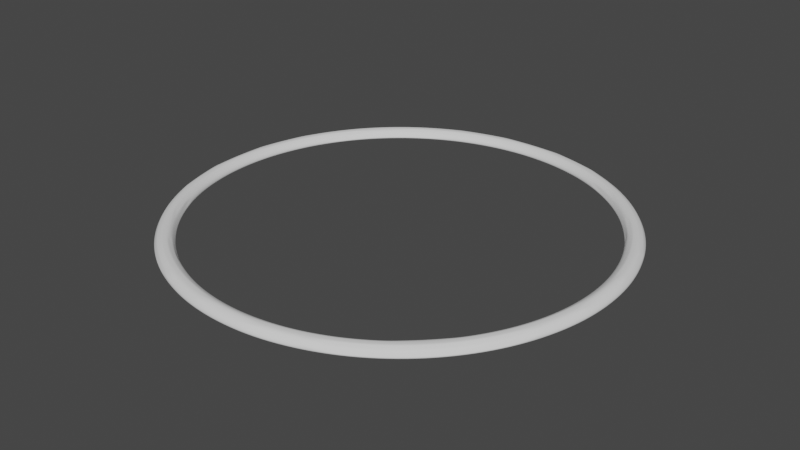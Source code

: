 # Source: ring.blend  (saved by Blender 3.3.6; exported with 4.5.12 LTS)
import bpy
from mathutils import Matrix  # noqa: F401  (used for matrix-valued properties, if any)

bpy.ops.wm.read_factory_settings(use_empty=True)
scene = bpy.context.scene
scene.name = 'Scene'

# ---- collections
col_collection = bpy.data.collections.new('Collection'); scene.collection.children.link(col_collection)

# ---- world
world_world = bpy.data.worlds.new('World'); scene.world = world_world
world_world.use_nodes = True; world_world.node_tree.nodes.clear()
_N = world_world.node_tree.nodes; _L = world_world.node_tree.links
n0 = _N.new('ShaderNodeOutputWorld'); n0.name = 'World Output'; n0.location = (300, 300)
n1 = _N.new('ShaderNodeBackground'); n1.name = 'Background'; n1.location = (10, 300)
n1.inputs[0].default_value = (0.05088, 0.05088, 0.05088, 1.0)
_L.new(n1.outputs[0], n0.inputs[0])
n0.is_active_output = True
world_world.color = (0.05088, 0.05088, 0.05088)
world_world.use_sun_shadow = False
world_world.sun_shadow_jitter_overblur = 0.0

# ---- meshes
me_002 = bpy.data.meshes.new('トーラス.002')
me_002.from_pydata([(10.98, 0.0, 0.0), (10.91, 0.0, 0.25), (10.73, 0.0, 0.433), (10.48, 0.0, 0.5), (10.23, 0.0, 0.433), (10.05, 0.0, 0.25), (9.98, 0.0, 6.123e-17), (10.05, 0.0, -0.25), (10.23, 0.0, -0.433), (10.48, 0.0, -0.5), (10.73, 0.0, -0.433), (10.91, 0.0, -0.25), (10.89, 1.433, 0.0), (10.82, 1.424, 0.25), (10.64, 1.401, 0.433), (10.39, 1.368, 0.5), (10.14, 1.335, 0.433), (9.961, 1.311, 0.25), (9.895, 1.303, 6.123e-17), (9.961, 1.311, -0.25), (10.14, 1.335, -0.433), (10.39, 1.368, -0.5), (10.64, 1.401, -0.433), (10.82, 1.424, -0.25), (10.61, 2.842, 0.0), (10.54, 2.824, 0.25), (10.36, 2.777, 0.433), (10.12, 2.712, 0.5), (9.881, 2.648, 0.433), (9.705, 2.6, 0.25), (9.64, 2.583, 6.123e-17), (9.705, 2.6, -0.25), (9.881, 2.648, -0.433), (10.12, 2.712, -0.5), (10.36, 2.777, -0.433), (10.54, 2.824, -0.25), (10.14, 4.202, 0.0), (10.08, 4.176, 0.25), (9.913, 4.106, 0.433), (9.682, 4.011, 0.5), (9.451, 3.915, 0.433), (9.282, 3.845, 0.25), (9.22, 3.819, 6.123e-17), (9.282, 3.845, -0.25), (9.451, 3.915, -0.433), (9.682, 4.011, -0.5), (9.913, 4.106, -0.433), (10.08, 4.176, -0.25), (9.509, 5.49, 0.0), (9.451, 5.457, 0.25), (9.292, 5.365, 0.433), (9.076, 5.24, 0.5), (8.859, 5.115, 0.433), (8.701, 5.023, 0.25), (8.643, 4.99, 6.123e-17), (8.701, 5.023, -0.25), (8.859, 5.115, -0.433), (9.076, 5.24, -0.5), (9.292, 5.365, -0.433), (9.451, 5.457, -0.25), (8.711, 6.684, 0.0), (8.658, 6.643, 0.25), (8.513, 6.532, 0.433), (8.314, 6.38, 0.5), (8.116, 6.228, 0.433), (7.971, 6.116, 0.25), (7.918, 6.075, 6.123e-17), (7.971, 6.116, -0.25), (8.116, 6.228, -0.433), (8.314, 6.38, -0.5), (8.513, 6.532, -0.433), (8.658, 6.643, -0.25), (7.764, 7.764, 0.0), (7.717, 7.717, 0.25), (7.587, 7.587, 0.433), (7.41, 7.41, 0.5), (7.234, 7.234, 0.433), (7.104, 7.104, 0.25), (7.057, 7.057, 6.123e-17), (7.104, 7.104, -0.25), (7.234, 7.234, -0.433), (7.41, 7.41, -0.5), (7.587, 7.587, -0.433), (7.717, 7.717, -0.25), (6.684, 8.711, 0.0), (6.643, 8.658, 0.25), (6.532, 8.513, 0.433), (6.38, 8.314, 0.5), (6.228, 8.116, 0.433), (6.116, 7.971, 0.25), (6.075, 7.918, 6.123e-17), (6.116, 7.971, -0.25), (6.228, 8.116, -0.433), (6.38, 8.314, -0.5), (6.532, 8.513, -0.433), (6.643, 8.658, -0.25), (5.49, 9.509, 0.0), (5.457, 9.451, 0.25), (5.365, 9.292, 0.433), (5.24, 9.076, 0.5), (5.115, 8.859, 0.433), (5.023, 8.701, 0.25), (4.99, 8.643, 6.123e-17), (5.023, 8.701, -0.25), (5.115, 8.859, -0.433), (5.24, 9.076, -0.5), (5.365, 9.292, -0.433), (5.457, 9.451, -0.25), (4.202, 10.14, 0.0), (4.176, 10.08, 0.25), (4.106, 9.913, 0.433), (4.011, 9.682, 0.5), (3.915, 9.451, 0.433), (3.845, 9.282, 0.25), (3.819, 9.22, 6.123e-17), (3.845, 9.282, -0.25), (3.915, 9.451, -0.433), (4.011, 9.682, -0.5), (4.106, 9.913, -0.433), (4.176, 10.08, -0.25), (2.842, 10.61, 0.0), (2.824, 10.54, 0.25), (2.777, 10.36, 0.433), (2.712, 10.12, 0.5), (2.648, 9.881, 0.433), (2.6, 9.705, 0.25), (2.583, 9.64, 6.123e-17), (2.6, 9.705, -0.25), (2.648, 9.881, -0.433), (2.712, 10.12, -0.5), (2.777, 10.36, -0.433), (2.824, 10.54, -0.25), (1.433, 10.89, 0.0), (1.424, 10.82, 0.25), (1.401, 10.64, 0.433), (1.368, 10.39, 0.5), (1.335, 10.14, 0.433), (1.311, 9.961, 0.25), (1.303, 9.895, 6.123e-17), (1.311, 9.961, -0.25), (1.335, 10.14, -0.433), (1.368, 10.39, -0.5), (1.401, 10.64, -0.433), (1.424, 10.82, -0.25), (8.29e-07, 10.98, 0.0), (8.239e-07, 10.91, 0.25), (8.101e-07, 10.73, 0.433), (7.912e-07, 10.48, 0.5), (7.723e-07, 10.23, 0.433), (7.585e-07, 10.05, 0.25), (7.535e-07, 9.98, 6.123e-17), (7.585e-07, 10.05, -0.25), (7.723e-07, 10.23, -0.433), (7.912e-07, 10.48, -0.5), (8.101e-07, 10.73, -0.433), (8.239e-07, 10.91, -0.25), (-1.433, 10.89, 0.0), (-1.424, 10.82, 0.25), (-1.401, 10.64, 0.433), (-1.368, 10.39, 0.5), (-1.335, 10.14, 0.433), (-1.311, 9.961, 0.25), (-1.303, 9.895, 6.123e-17), (-1.311, 9.961, -0.25), (-1.335, 10.14, -0.433), (-1.368, 10.39, -0.5), (-1.401, 10.64, -0.433), (-1.424, 10.82, -0.25), (-2.842, 10.61, 0.0), (-2.824, 10.54, 0.25), (-2.777, 10.36, 0.433), (-2.712, 10.12, 0.5), (-2.648, 9.881, 0.433), (-2.6, 9.705, 0.25), (-2.583, 9.64, 6.123e-17), (-2.6, 9.705, -0.25), (-2.648, 9.881, -0.433), (-2.712, 10.12, -0.5), (-2.777, 10.36, -0.433), (-2.824, 10.54, -0.25), (-4.202, 10.14, 0.0), (-4.176, 10.08, 0.25), (-4.106, 9.913, 0.433), (-4.011, 9.682, 0.5), (-3.915, 9.451, 0.433), (-3.845, 9.282, 0.25), (-3.819, 9.22, 6.123e-17), (-3.845, 9.282, -0.25), (-3.915, 9.451, -0.433), (-4.011, 9.682, -0.5), (-4.106, 9.913, -0.433), (-4.176, 10.08, -0.25), (-5.49, 9.509, 0.0), (-5.457, 9.451, 0.25), (-5.365, 9.292, 0.433), (-5.24, 9.076, 0.5), (-5.115, 8.859, 0.433), (-5.023, 8.701, 0.25), (-4.99, 8.643, 6.123e-17), (-5.023, 8.701, -0.25), (-5.115, 8.859, -0.433), (-5.24, 9.076, -0.5), (-5.365, 9.292, -0.433), (-5.457, 9.451, -0.25), (-6.684, 8.711, 0.0), (-6.643, 8.658, 0.25), (-6.532, 8.513, 0.433), (-6.38, 8.314, 0.5), (-6.228, 8.116, 0.433), (-6.116, 7.971, 0.25), (-6.075, 7.918, 6.123e-17), (-6.116, 7.971, -0.25), (-6.228, 8.116, -0.433), (-6.38, 8.314, -0.5), (-6.532, 8.513, -0.433), (-6.643, 8.658, -0.25), (-7.764, 7.764, 0.0), (-7.717, 7.717, 0.25), (-7.587, 7.587, 0.433), (-7.41, 7.41, 0.5), (-7.234, 7.234, 0.433), (-7.104, 7.104, 0.25), (-7.057, 7.057, 6.123e-17), (-7.104, 7.104, -0.25), (-7.234, 7.234, -0.433), (-7.41, 7.41, -0.5), (-7.587, 7.587, -0.433), (-7.717, 7.717, -0.25), (-8.711, 6.684, 0.0), (-8.658, 6.643, 0.25), (-8.513, 6.532, 0.433), (-8.314, 6.38, 0.5), (-8.116, 6.228, 0.433), (-7.971, 6.116, 0.25), (-7.918, 6.075, 6.123e-17), (-7.971, 6.116, -0.25), (-8.116, 6.228, -0.433), (-8.314, 6.38, -0.5), (-8.513, 6.532, -0.433), (-8.658, 6.643, -0.25), (-9.509, 5.49, 0.0), (-9.451, 5.457, 0.25), (-9.292, 5.365, 0.433), (-9.076, 5.24, 0.5), (-8.859, 5.115, 0.433), (-8.701, 5.023, 0.25), (-8.643, 4.99, 6.123e-17), (-8.701, 5.023, -0.25), (-8.859, 5.115, -0.433), (-9.076, 5.24, -0.5), (-9.292, 5.365, -0.433), (-9.451, 5.457, -0.25), (-10.14, 4.202, 0.0), (-10.08, 4.176, 0.25), (-9.913, 4.106, 0.433), (-9.682, 4.011, 0.5), (-9.451, 3.915, 0.433), (-9.282, 3.845, 0.25), (-9.22, 3.819, 6.123e-17), (-9.282, 3.845, -0.25), (-9.451, 3.915, -0.433), (-9.682, 4.011, -0.5), (-9.913, 4.106, -0.433), (-10.08, 4.176, -0.25), (-10.61, 2.842, 0.0), (-10.54, 2.824, 0.25), (-10.36, 2.777, 0.433), (-10.12, 2.712, 0.5), (-9.881, 2.648, 0.433), (-9.705, 2.6, 0.25), (-9.64, 2.583, 6.123e-17), (-9.705, 2.6, -0.25), (-9.881, 2.648, -0.433), (-10.12, 2.712, -0.5), (-10.36, 2.777, -0.433), (-10.54, 2.824, -0.25), (-10.89, 1.433, 0.0), (-10.82, 1.424, 0.25), (-10.64, 1.401, 0.433), (-10.39, 1.368, 0.5), (-10.14, 1.335, 0.433), (-9.961, 1.311, 0.25), (-9.895, 1.303, 6.123e-17), (-9.961, 1.311, -0.25), (-10.14, 1.335, -0.433), (-10.39, 1.368, -0.5), (-10.64, 1.401, -0.433), (-10.82, 1.424, -0.25), (-10.98, 9.599e-07, 0.0), (-10.91, 9.54e-07, 0.25), (-10.73, 9.38e-07, 0.433), (-10.48, 9.162e-07, 0.5), (-10.23, 8.943e-07, 0.433), (-10.05, 8.783e-07, 0.25), (-9.98, 8.725e-07, 6.123e-17), (-10.05, 8.783e-07, -0.25), (-10.23, 8.943e-07, -0.433), (-10.48, 9.162e-07, -0.5), (-10.73, 9.38e-07, -0.433), (-10.91, 9.54e-07, -0.25), (-10.89, -1.433, 0.0), (-10.82, -1.424, 0.25), (-10.64, -1.401, 0.433), (-10.39, -1.368, 0.5), (-10.14, -1.335, 0.433), (-9.961, -1.311, 0.25), (-9.895, -1.303, 6.123e-17), (-9.961, -1.311, -0.25), (-10.14, -1.335, -0.433), (-10.39, -1.368, -0.5), (-10.64, -1.401, -0.433), (-10.82, -1.424, -0.25), (-10.61, -2.842, 0.0), (-10.54, -2.824, 0.25), (-10.36, -2.777, 0.433), (-10.12, -2.712, 0.5), (-9.881, -2.648, 0.433), (-9.705, -2.6, 0.25), (-9.64, -2.583, 6.123e-17), (-9.705, -2.6, -0.25), (-9.881, -2.648, -0.433), (-10.12, -2.712, -0.5), (-10.36, -2.777, -0.433), (-10.54, -2.824, -0.25), (-10.14, -4.202, 0.0), (-10.08, -4.176, 0.25), (-9.913, -4.106, 0.433), (-9.682, -4.011, 0.5), (-9.451, -3.915, 0.433), (-9.282, -3.845, 0.25), (-9.22, -3.819, 6.123e-17), (-9.282, -3.845, -0.25), (-9.451, -3.915, -0.433), (-9.682, -4.011, -0.5), (-9.913, -4.106, -0.433), (-10.08, -4.176, -0.25), (-9.509, -5.49, 0.0), (-9.451, -5.457, 0.25), (-9.292, -5.365, 0.433), (-9.076, -5.24, 0.5), (-8.859, -5.115, 0.433), (-8.701, -5.023, 0.25), (-8.643, -4.99, 6.123e-17), (-8.701, -5.023, -0.25), (-8.859, -5.115, -0.433), (-9.076, -5.24, -0.5), (-9.292, -5.365, -0.433), (-9.451, -5.457, -0.25), (-8.711, -6.684, 0.0), (-8.658, -6.643, 0.25), (-8.513, -6.532, 0.433), (-8.314, -6.38, 0.5), (-8.116, -6.228, 0.433), (-7.971, -6.116, 0.25), (-7.918, -6.075, 6.123e-17), (-7.971, -6.116, -0.25), (-8.116, -6.228, -0.433), (-8.314, -6.38, -0.5), (-8.513, -6.532, -0.433), (-8.658, -6.643, -0.25), (-7.764, -7.764, 0.0), (-7.717, -7.717, 0.25), (-7.587, -7.587, 0.433), (-7.41, -7.41, 0.5), (-7.234, -7.234, 0.433), (-7.104, -7.104, 0.25), (-7.057, -7.057, 6.123e-17), (-7.104, -7.104, -0.25), (-7.234, -7.234, -0.433), (-7.41, -7.41, -0.5), (-7.587, -7.587, -0.433), (-7.717, -7.717, -0.25), (-6.684, -8.711, 0.0), (-6.643, -8.658, 0.25), (-6.532, -8.513, 0.433), (-6.38, -8.314, 0.5), (-6.228, -8.116, 0.433), (-6.116, -7.971, 0.25), (-6.075, -7.918, 6.123e-17), (-6.116, -7.971, -0.25), (-6.228, -8.116, -0.433), (-6.38, -8.314, -0.5), (-6.532, -8.513, -0.433), (-6.643, -8.658, -0.25), (-5.49, -9.509, 0.0), (-5.457, -9.451, 0.25), (-5.365, -9.292, 0.433), (-5.24, -9.076, 0.5), (-5.115, -8.859, 0.433), (-5.023, -8.701, 0.25), (-4.99, -8.643, 6.123e-17), (-5.023, -8.701, -0.25), (-5.115, -8.859, -0.433), (-5.24, -9.076, -0.5), (-5.365, -9.292, -0.433), (-5.457, -9.451, -0.25), (-4.202, -10.14, 0.0), (-4.176, -10.08, 0.25), (-4.106, -9.913, 0.433), (-4.011, -9.682, 0.5), (-3.915, -9.451, 0.433), (-3.845, -9.282, 0.25), (-3.819, -9.22, 6.123e-17), (-3.845, -9.282, -0.25), (-3.915, -9.451, -0.433), (-4.011, -9.682, -0.5), (-4.106, -9.913, -0.433), (-4.176, -10.08, -0.25), (-2.842, -10.61, 0.0), (-2.824, -10.54, 0.25), (-2.777, -10.36, 0.433), (-2.712, -10.12, 0.5), (-2.648, -9.881, 0.433), (-2.6, -9.705, 0.25), (-2.583, -9.64, 6.123e-17), (-2.6, -9.705, -0.25), (-2.648, -9.881, -0.433), (-2.712, -10.12, -0.5), (-2.777, -10.36, -0.433), (-2.824, -10.54, -0.25), (-1.433, -10.89, 0.0), (-1.424, -10.82, 0.25), (-1.401, -10.64, 0.433), (-1.368, -10.39, 0.5), (-1.335, -10.14, 0.433), (-1.311, -9.961, 0.25), (-1.303, -9.895, 6.123e-17), (-1.311, -9.961, -0.25), (-1.335, -10.14, -0.433), (-1.368, -10.39, -0.5), (-1.401, -10.64, -0.433), (-1.424, -10.82, -0.25), (8.29e-07, -10.98, 0.0), (8.239e-07, -10.91, 0.25), (8.101e-07, -10.73, 0.433), (7.912e-07, -10.48, 0.5), (7.723e-07, -10.23, 0.433), (7.585e-07, -10.05, 0.25), (7.535e-07, -9.98, 6.123e-17), (7.585e-07, -10.05, -0.25), (7.723e-07, -10.23, -0.433), (7.912e-07, -10.48, -0.5), (8.101e-07, -10.73, -0.433), (8.239e-07, -10.91, -0.25), (1.433, -10.89, 0.0), (1.424, -10.82, 0.25), (1.401, -10.64, 0.433), (1.368, -10.39, 0.5), (1.335, -10.14, 0.433), (1.311, -9.961, 0.25), (1.303, -9.895, 6.123e-17), (1.311, -9.961, -0.25), (1.335, -10.14, -0.433), (1.368, -10.39, -0.5), (1.401, -10.64, -0.433), (1.424, -10.82, -0.25), (2.842, -10.61, 0.0), (2.824, -10.54, 0.25), (2.777, -10.36, 0.433), (2.712, -10.12, 0.5), (2.648, -9.881, 0.433), (2.6, -9.705, 0.25), (2.583, -9.64, 6.123e-17), (2.6, -9.705, -0.25), (2.648, -9.881, -0.433), (2.712, -10.12, -0.5), (2.777, -10.36, -0.433), (2.824, -10.54, -0.25), (4.202, -10.14, 0.0), (4.176, -10.08, 0.25), (4.106, -9.913, 0.433), (4.011, -9.682, 0.5), (3.915, -9.451, 0.433), (3.845, -9.282, 0.25), (3.819, -9.22, 6.123e-17), (3.845, -9.282, -0.25), (3.915, -9.451, -0.433), (4.011, -9.682, -0.5), (4.106, -9.913, -0.433), (4.176, -10.08, -0.25), (5.49, -9.509, 0.0), (5.457, -9.451, 0.25), (5.365, -9.292, 0.433), (5.24, -9.076, 0.5), (5.115, -8.859, 0.433), (5.023, -8.701, 0.25), (4.99, -8.643, 6.123e-17), (5.023, -8.701, -0.25), (5.115, -8.859, -0.433), (5.24, -9.076, -0.5), (5.365, -9.292, -0.433), (5.457, -9.451, -0.25), (6.684, -8.711, 0.0), (6.643, -8.658, 0.25), (6.532, -8.513, 0.433), (6.38, -8.314, 0.5), (6.228, -8.116, 0.433), (6.116, -7.971, 0.25), (6.075, -7.918, 6.123e-17), (6.116, -7.971, -0.25), (6.228, -8.116, -0.433), (6.38, -8.314, -0.5), (6.532, -8.513, -0.433), (6.643, -8.658, -0.25), (7.764, -7.764, 0.0), (7.717, -7.717, 0.25), (7.587, -7.587, 0.433), (7.41, -7.41, 0.5), (7.234, -7.234, 0.433), (7.104, -7.104, 0.25), (7.057, -7.057, 6.123e-17), (7.104, -7.104, -0.25), (7.234, -7.234, -0.433), (7.41, -7.41, -0.5), (7.587, -7.587, -0.433), (7.717, -7.717, -0.25), (8.711, -6.684, 0.0), (8.658, -6.643, 0.25), (8.513, -6.532, 0.433), (8.314, -6.38, 0.5), (8.116, -6.228, 0.433), (7.971, -6.116, 0.25), (7.918, -6.075, 6.123e-17), (7.971, -6.116, -0.25), (8.116, -6.228, -0.433), (8.314, -6.38, -0.5), (8.513, -6.532, -0.433), (8.658, -6.643, -0.25), (9.509, -5.49, 0.0), (9.451, -5.457, 0.25), (9.292, -5.365, 0.433), (9.076, -5.24, 0.5), (8.859, -5.115, 0.433), (8.701, -5.023, 0.25), (8.643, -4.99, 6.123e-17), (8.701, -5.023, -0.25), (8.859, -5.115, -0.433), (9.076, -5.24, -0.5), (9.292, -5.365, -0.433), (9.451, -5.457, -0.25), (10.14, -4.202, 0.0), (10.08, -4.176, 0.25), (9.913, -4.106, 0.433), (9.682, -4.011, 0.5), (9.451, -3.915, 0.433), (9.282, -3.845, 0.25), (9.22, -3.819, 6.123e-17), (9.282, -3.845, -0.25), (9.451, -3.915, -0.433), (9.682, -4.011, -0.5), (9.913, -4.106, -0.433), (10.08, -4.176, -0.25), (10.61, -2.842, 0.0), (10.54, -2.824, 0.25), (10.36, -2.777, 0.433), (10.12, -2.712, 0.5), (9.881, -2.648, 0.433), (9.705, -2.6, 0.25), (9.64, -2.583, 6.123e-17), (9.705, -2.6, -0.25), (9.881, -2.648, -0.433), (10.12, -2.712, -0.5), (10.36, -2.777, -0.433), (10.54, -2.824, -0.25), (10.89, -1.433, 0.0), (10.82, -1.424, 0.25), (10.64, -1.401, 0.433), (10.39, -1.368, 0.5), (10.14, -1.335, 0.433), (9.961, -1.311, 0.25), (9.895, -1.303, 6.123e-17), (9.961, -1.311, -0.25), (10.14, -1.335, -0.433), (10.39, -1.368, -0.5), (10.64, -1.401, -0.433), (10.82, -1.424, -0.25)], [], [(0, 12, 13, 1), (1, 13, 14, 2), (2, 14, 15, 3), (3, 15, 16, 4), (4, 16, 17, 5), (5, 17, 18, 6), (456, 462, 474), (12, 24, 25, 13), (13, 25, 26, 14), (14, 26, 27, 15), (15, 27, 28, 16), (16, 28, 29, 17), (17, 29, 30, 18), (450, 444, 432), (150, 162, 156), (42, 36, 24), (24, 36, 37, 25), (25, 37, 38, 26), (26, 38, 39, 27), (27, 39, 40, 28), (28, 40, 41, 29), (29, 41, 42, 30), (18, 12, 0), (264, 258, 270), (36, 48, 49, 37), (37, 49, 50, 38), (38, 50, 51, 39), (39, 51, 52, 40), (40, 52, 53, 41), (41, 53, 54, 42), (114, 108, 102), (546, 552, 540), (324, 312, 330), (396, 384, 402), (48, 60, 61, 49), (49, 61, 62, 50), (50, 62, 63, 51), (51, 63, 64, 52), (52, 64, 65, 53), (53, 65, 66, 54), (66, 78, 60), (312, 300, 306), (360, 366, 378), (162, 168, 156), (60, 72, 73, 61), (61, 73, 74, 62), (62, 74, 75, 63), (63, 75, 76, 64), (64, 76, 77, 65), (65, 77, 78, 66), (252, 246, 258), (408, 396, 414), (450, 456, 444), (186, 198, 192), (72, 84, 85, 73), (73, 85, 86, 74), (74, 86, 87, 75), (75, 87, 88, 76), (76, 88, 89, 77), (77, 89, 90, 78), (282, 294, 276), (84, 102, 96), (84, 96, 97, 85), (85, 97, 98, 86), (86, 98, 99, 87), (87, 99, 100, 88), (88, 100, 101, 89), (89, 101, 102, 90), (468, 456, 474), (294, 288, 276), (546, 558, 552), (360, 348, 354), (96, 108, 109, 97), (97, 109, 110, 98), (98, 110, 111, 99), (99, 111, 112, 100), (100, 112, 113, 101), (101, 113, 114, 102), (222, 234, 216), (426, 438, 420), (366, 360, 354), (162, 174, 168), (108, 120, 121, 109), (109, 121, 122, 110), (110, 122, 123, 111), (111, 123, 124, 112), (112, 124, 125, 113), (113, 125, 126, 114), (36, 42, 48), (408, 414, 420), (138, 150, 144), (192, 180, 186), (120, 132, 133, 121), (121, 133, 134, 122), (122, 134, 135, 123), (123, 135, 136, 124), (124, 136, 137, 125), (125, 137, 138, 126), (414, 426, 420), (126, 120, 114), (132, 144, 145, 133), (133, 145, 146, 134), (134, 146, 147, 135), (135, 147, 148, 136), (136, 148, 149, 137), (137, 149, 150, 138), (234, 228, 216), (564, 552, 570), (318, 312, 306), (132, 138, 144), (144, 156, 157, 145), (145, 157, 158, 146), (146, 158, 159, 147), (147, 159, 160, 148), (148, 160, 161, 149), (149, 161, 162, 150), (78, 72, 60), (348, 336, 354), (522, 528, 516), (552, 558, 570), (156, 168, 169, 157), (157, 169, 170, 158), (158, 170, 171, 159), (159, 171, 172, 160), (160, 172, 173, 161), (161, 173, 174, 162), (252, 240, 246), (474, 486, 468), (384, 372, 390), (18, 30, 24), (168, 180, 181, 169), (169, 181, 182, 170), (170, 182, 183, 171), (171, 183, 184, 172), (172, 184, 185, 173), (173, 185, 186, 174), (282, 276, 264), (180, 168, 186), (180, 192, 193, 181), (181, 193, 194, 182), (182, 194, 195, 183), (183, 195, 196, 184), (184, 196, 197, 185), (185, 197, 198, 186), (198, 210, 204), (324, 330, 342), (570, 6, 0), (150, 156, 144), (192, 204, 205, 193), (193, 205, 206, 194), (194, 206, 207, 195), (195, 207, 208, 196), (196, 208, 209, 197), (197, 209, 210, 198), (90, 84, 78), (534, 540, 528), (336, 342, 354), (108, 96, 102), (204, 216, 217, 205), (205, 217, 218, 206), (206, 218, 219, 207), (207, 219, 220, 208), (208, 220, 221, 209), (209, 221, 222, 210), (54, 66, 48), (90, 102, 84), (438, 450, 432), (492, 498, 510), (216, 228, 229, 217), (217, 229, 230, 218), (218, 230, 231, 219), (219, 231, 232, 220), (220, 232, 233, 221), (221, 233, 234, 222), (270, 282, 264), (486, 480, 468), (228, 240, 241, 229), (229, 241, 242, 230), (230, 242, 243, 231), (231, 243, 244, 232), (232, 244, 245, 233), (233, 245, 246, 234), (198, 204, 192), (6, 18, 0), (300, 288, 294), (120, 138, 132), (240, 252, 253, 241), (241, 253, 254, 242), (242, 254, 255, 243), (243, 255, 256, 244), (244, 256, 257, 245), (245, 257, 258, 246), (216, 210, 222), (372, 378, 390), (486, 498, 492), (240, 228, 234), (252, 264, 265, 253), (253, 265, 266, 254), (254, 266, 267, 255), (255, 267, 268, 256), (256, 268, 269, 257), (257, 269, 270, 258), (240, 234, 246), (138, 120, 126), (264, 252, 258), (264, 276, 277, 265), (265, 277, 278, 266), (266, 278, 279, 267), (267, 279, 280, 268), (268, 280, 281, 269), (269, 281, 282, 270), (12, 18, 24), (30, 42, 24), (276, 288, 289, 277), (277, 289, 290, 278), (278, 290, 291, 279), (279, 291, 292, 280), (280, 292, 293, 281), (281, 293, 294, 282), (66, 60, 48), (372, 360, 378), (288, 300, 301, 289), (289, 301, 302, 290), (290, 302, 303, 291), (291, 303, 304, 292), (292, 304, 305, 293), (293, 305, 306, 294), (504, 492, 510), (300, 312, 313, 301), (301, 313, 314, 302), (302, 314, 315, 303), (303, 315, 316, 304), (304, 316, 317, 305), (305, 317, 318, 306), (456, 450, 462), (312, 324, 325, 313), (313, 325, 326, 314), (314, 326, 327, 315), (315, 327, 328, 316), (316, 328, 329, 317), (317, 329, 330, 318), (324, 336, 337, 325), (325, 337, 338, 326), (326, 338, 339, 327), (327, 339, 340, 328), (328, 340, 341, 329), (329, 341, 342, 330), (312, 318, 330), (336, 348, 349, 337), (337, 349, 350, 338), (338, 350, 351, 339), (339, 351, 352, 340), (340, 352, 353, 341), (341, 353, 354, 342), (510, 516, 504), (348, 360, 361, 349), (349, 361, 362, 350), (350, 362, 363, 351), (351, 363, 364, 352), (352, 364, 365, 353), (353, 365, 366, 354), (42, 54, 48), (360, 372, 373, 361), (361, 373, 374, 362), (362, 374, 375, 363), (363, 375, 376, 364), (364, 376, 377, 365), (365, 377, 378, 366), (372, 384, 385, 373), (373, 385, 386, 374), (374, 386, 387, 375), (375, 387, 388, 376), (376, 388, 389, 377), (377, 389, 390, 378), (120, 108, 114), (384, 396, 397, 385), (385, 397, 398, 386), (386, 398, 399, 387), (387, 399, 400, 388), (388, 400, 401, 389), (389, 401, 402, 390), (510, 522, 516), (396, 408, 409, 397), (397, 409, 410, 398), (398, 410, 411, 399), (399, 411, 412, 400), (400, 412, 413, 401), (401, 413, 414, 402), (84, 72, 78), (408, 420, 421, 409), (409, 421, 422, 410), (410, 422, 423, 411), (411, 423, 424, 412), (412, 424, 425, 413), (413, 425, 426, 414), (420, 432, 433, 421), (421, 433, 434, 422), (422, 434, 435, 423), (423, 435, 436, 424), (424, 436, 437, 425), (425, 437, 438, 426), (570, 0, 564), (432, 444, 445, 433), (433, 445, 446, 434), (434, 446, 447, 435), (435, 447, 448, 436), (436, 448, 449, 437), (437, 449, 450, 438), (522, 534, 528), (444, 456, 457, 445), (445, 457, 458, 446), (446, 458, 459, 447), (447, 459, 460, 448), (448, 460, 461, 449), (449, 461, 462, 450), (414, 396, 402), (456, 468, 469, 457), (457, 469, 470, 458), (458, 470, 471, 459), (459, 471, 472, 460), (460, 472, 473, 461), (461, 473, 474, 462), (468, 480, 481, 469), (469, 481, 482, 470), (470, 482, 483, 471), (471, 483, 484, 472), (472, 484, 485, 473), (473, 485, 486, 474), (300, 294, 306), (480, 492, 493, 481), (481, 493, 494, 482), (482, 494, 495, 483), (483, 495, 496, 484), (484, 496, 497, 485), (485, 497, 498, 486), (336, 324, 342), (492, 504, 505, 493), (493, 505, 506, 494), (494, 506, 507, 495), (495, 507, 508, 496), (496, 508, 509, 497), (497, 509, 510, 498), (492, 480, 486), (504, 516, 517, 505), (505, 517, 518, 506), (506, 518, 519, 507), (507, 519, 520, 508), (508, 520, 521, 509), (509, 521, 522, 510), (210, 216, 204), (516, 528, 529, 517), (517, 529, 530, 518), (518, 530, 531, 519), (519, 531, 532, 520), (520, 532, 533, 521), (521, 533, 534, 522), (168, 174, 186), (528, 540, 541, 529), (529, 541, 542, 530), (530, 542, 543, 531), (531, 543, 544, 532), (532, 544, 545, 533), (533, 545, 546, 534), (534, 546, 540), (540, 552, 553, 541), (541, 553, 554, 542), (542, 554, 555, 543), (543, 555, 556, 544), (544, 556, 557, 545), (545, 557, 558, 546), (402, 384, 390), (552, 564, 565, 553), (553, 565, 566, 554), (554, 566, 567, 555), (555, 567, 568, 556), (556, 568, 569, 557), (557, 569, 570, 558), (420, 438, 432), (564, 0, 1, 565), (565, 1, 2, 566), (566, 2, 3, 567), (567, 3, 4, 568), (568, 4, 5, 569), (569, 5, 6, 570)])
me_002.polygons.foreach_set('use_smooth', [True] * 384)
_uv = me_002.uv_layers.new(name='UVMap')
_uv.uv.foreach_set('vector', [0.5, 0.5, 0.5208, 0.5, 0.5208, 0.5833, 0.5, 0.5833, 0.5, 0.5833, 0.5208, 0.5833, 0.5208, 0.6667, 0.5, 0.6667, 0.5, 0.6667, 0.5208, 0.6667, 0.5208, 0.75, 0.5, 0.75, 0.5, 0.75, 0.5208, 0.75, 0.5208, 0.8333, 0.5, 0.8333, 0.5, 0.8333, 0.5208, 0.8333, 0.5208, 0.9167, 0.5, 0.9167, 0.5, 0.9167, 0.5208, 0.9167, 0.5208, 1.0, 0.5, 1.0, 0.0, 0.0, 0.0, 0.0, 0.0, 0.0, 0.5208, 0.5, 0.5417, 0.5, 0.5417, 0.5833, 0.5208, 0.5833, 0.5208, 0.5833, 0.5417, 0.5833, 0.5417, 0.6667, 0.5208, 0.6667, 0.5208, 0.6667, 0.5417, 0.6667, 0.5417, 0.75, 0.5208, 0.75, 0.5208, 0.75, 0.5417, 0.75, 0.5417, 0.8333, 0.5208, 0.8333, 0.5208, 0.8333, 0.5417, 0.8333, 0.5417, 0.9167, 0.5208, 0.9167, 0.5208, 0.9167, 0.5417, 0.9167, 0.5417, 1.0, 0.5208, 1.0, 0.0, 0.0, 0.0, 0.0, 0.0, 0.0, 0.0, 0.0, 0.0, 0.0, 0.0, 0.0, 0.0, 0.0, 0.0, 0.0, 0.0, 0.0, 0.5417, 0.5, 0.5625, 0.5, 0.5625, 0.5833, 0.5417, 0.5833, 0.5417, 0.5833, 0.5625, 0.5833, 0.5625, 0.6667, 0.5417, 0.6667, 0.5417, 0.6667, 0.5625, 0.6667, 0.5625, 0.75, 0.5417, 0.75, 0.5417, 0.75, 0.5625, 0.75, 0.5625, 0.8333, 0.5417, 0.8333, 0.5417, 0.8333, 0.5625, 0.8333, 0.5625, 0.9167, 0.5417, 0.9167, 0.5417, 0.9167, 0.5625, 0.9167, 0.5625, 1.0, 0.5417, 1.0, 0.0, 0.0, 0.0, 0.0, 0.0, 0.0, 0.0, 0.0, 0.0, 0.0, 0.0, 0.0, 0.5625, 0.5, 0.5833, 0.5, 0.5833, 0.5833, 0.5625, 0.5833, 0.5625, 0.5833, 0.5833, 0.5833, 0.5833, 0.6667, 0.5625, 0.6667, 0.5625, 0.6667, 0.5833, 0.6667, 0.5833, 0.75, 0.5625, 0.75, 0.5625, 0.75, 0.5833, 0.75, 0.5833, 0.8333, 0.5625, 0.8333, 0.5625, 0.8333, 0.5833, 0.8333, 0.5833, 0.9167, 0.5625, 0.9167, 0.5625, 0.9167, 0.5833, 0.9167, 0.5833, 1.0, 0.5625, 1.0, 0.0, 0.0, 0.0, 0.0, 0.0, 0.0, 0.0, 0.0, 0.0, 0.0, 0.0, 0.0, 0.0, 0.0, 0.0, 0.0, 0.0, 0.0, 0.0, 0.0, 0.0, 0.0, 0.0, 0.0, 0.5833, 0.5, 0.6042, 0.5, 0.6042, 0.5833, 0.5833, 0.5833, 0.5833, 0.5833, 0.6042, 0.5833, 0.6042, 0.6667, 0.5833, 0.6667, 0.5833, 0.6667, 0.6042, 0.6667, 0.6042, 0.75, 0.5833, 0.75, 0.5833, 0.75, 0.6042, 0.75, 0.6042, 0.8333, 0.5833, 0.8333, 0.5833, 0.8333, 0.6042, 0.8333, 0.6042, 0.9167, 0.5833, 0.9167, 0.5833, 0.9167, 0.6042, 0.9167, 0.6042, 1.0, 0.5833, 1.0, 0.0, 0.0, 0.0, 0.0, 0.0, 0.0, 0.0, 0.0, 0.0, 0.0, 0.0, 0.0, 0.0, 0.0, 0.0, 0.0, 0.0, 0.0, 0.0, 0.0, 0.0, 0.0, 0.0, 0.0, 0.6042, 0.5, 0.625, 0.5, 0.625, 0.5833, 0.6042, 0.5833, 0.6042, 0.5833, 0.625, 0.5833, 0.625, 0.6667, 0.6042, 0.6667, 0.6042, 0.6667, 0.625, 0.6667, 0.625, 0.75, 0.6042, 0.75, 0.6042, 0.75, 0.625, 0.75, 0.625, 0.8333, 0.6042, 0.8333, 0.6042, 0.8333, 0.625, 0.8333, 0.625, 0.9167, 0.6042, 0.9167, 0.6042, 0.9167, 0.625, 0.9167, 0.625, 1.0, 0.6042, 1.0, 0.0, 0.0, 0.0, 0.0, 0.0, 0.0, 0.0, 0.0, 0.0, 0.0, 0.0, 0.0, 0.0, 0.0, 0.0, 0.0, 0.0, 0.0, 0.0, 0.0, 0.0, 0.0, 0.0, 0.0, 0.625, 0.5, 0.6458, 0.5, 0.6458, 0.5833, 0.625, 0.5833, 0.625, 0.5833, 0.6458, 0.5833, 0.6458, 0.6667, 0.625, 0.6667, 0.625, 0.6667, 0.6458, 0.6667, 0.6458, 0.75, 0.625, 0.75, 0.625, 0.75, 0.6458, 0.75, 0.6458, 0.8333, 0.625, 0.8333, 0.625, 0.8333, 0.6458, 0.8333, 0.6458, 0.9167, 0.625, 0.9167, 0.625, 0.9167, 0.6458, 0.9167, 0.6458, 1.0, 0.625, 1.0, 0.0, 0.0, 0.0, 0.0, 0.0, 0.0, 0.0, 0.0, 0.0, 0.0, 0.0, 0.0, 0.6458, 0.5, 0.6667, 0.5, 0.6667, 0.5833, 0.6458, 0.5833, 0.6458, 0.5833, 0.6667, 0.5833, 0.6667, 0.6667, 0.6458, 0.6667, 0.6458, 0.6667, 0.6667, 0.6667, 0.6667, 0.75, 0.6458, 0.75, 0.6458, 0.75, 0.6667, 0.75, 0.6667, 0.8333, 0.6458, 0.8333, 0.6458, 0.8333, 0.6667, 0.8333, 0.6667, 0.9167, 0.6458, 0.9167, 0.6458, 0.9167, 0.6667, 0.9167, 0.6667, 1.0, 0.6458, 1.0, 0.0, 0.0, 0.0, 0.0, 0.0, 0.0, 0.0, 0.0, 0.0, 0.0, 0.0, 0.0, 0.0, 0.0, 0.0, 0.0, 0.0, 0.0, 0.0, 0.0, 0.0, 0.0, 0.0, 0.0, 0.6667, 0.5, 0.6875, 0.5, 0.6875, 0.5833, 0.6667, 0.5833, 0.6667, 0.5833, 0.6875, 0.5833, 0.6875, 0.6667, 0.6667, 0.6667, 0.6667, 0.6667, 0.6875, 0.6667, 0.6875, 0.75, 0.6667, 0.75, 0.6667, 0.75, 0.6875, 0.75, 0.6875, 0.8333, 0.6667, 0.8333, 0.6667, 0.8333, 0.6875, 0.8333, 0.6875, 0.9167, 0.6667, 0.9167, 0.6667, 0.9167, 0.6875, 0.9167, 0.6875, 1.0, 0.6667, 1.0, 0.0, 0.0, 0.0, 0.0, 0.0, 0.0, 0.0, 0.0, 0.0, 0.0, 0.0, 0.0, 0.0, 0.0, 0.0, 0.0, 0.0, 0.0, 0.0, 0.0, 0.0, 0.0, 0.0, 0.0, 0.6875, 0.5, 0.7083, 0.5, 0.7083, 0.5833, 0.6875, 0.5833, 0.6875, 0.5833, 0.7083, 0.5833, 0.7083, 0.6667, 0.6875, 0.6667, 0.6875, 0.6667, 0.7083, 0.6667, 0.7083, 0.75, 0.6875, 0.75, 0.6875, 0.75, 0.7083, 0.75, 0.7083, 0.8333, 0.6875, 0.8333, 0.6875, 0.8333, 0.7083, 0.8333, 0.7083, 0.9167, 0.6875, 0.9167, 0.6875, 0.9167, 0.7083, 0.9167, 0.7083, 1.0, 0.6875, 1.0, 0.0, 0.0, 0.0, 0.0, 0.0, 0.0, 0.0, 0.0, 0.0, 0.0, 0.0, 0.0, 0.0, 0.0, 0.0, 0.0, 0.0, 0.0, 0.0, 0.0, 0.0, 0.0, 0.0, 0.0, 0.7083, 0.5, 0.7292, 0.5, 0.7292, 0.5833, 0.7083, 0.5833, 0.7083, 0.5833, 0.7292, 0.5833, 0.7292, 0.6667, 0.7083, 0.6667, 0.7083, 0.6667, 0.7292, 0.6667, 0.7292, 0.75, 0.7083, 0.75, 0.7083, 0.75, 0.7292, 0.75, 0.7292, 0.8333, 0.7083, 0.8333, 0.7083, 0.8333, 0.7292, 0.8333, 0.7292, 0.9167, 0.7083, 0.9167, 0.7083, 0.9167, 0.7292, 0.9167, 0.7292, 1.0, 0.7083, 1.0, 0.0, 0.0, 0.0, 0.0, 0.0, 0.0, 0.0, 0.0, 0.0, 0.0, 0.0, 0.0, 0.7292, 0.5, 0.75, 0.5, 0.75, 0.5833, 0.7292, 0.5833, 0.7292, 0.5833, 0.75, 0.5833, 0.75, 0.6667, 0.7292, 0.6667, 0.7292, 0.6667, 0.75, 0.6667, 0.75, 0.75, 0.7292, 0.75, 0.7292, 0.75, 0.75, 0.75, 0.75, 0.8333, 0.7292, 0.8333, 0.7292, 0.8333, 0.75, 0.8333, 0.75, 0.9167, 0.7292, 0.9167, 0.7292, 0.9167, 0.75, 0.9167, 0.75, 1.0, 0.7292, 1.0, 0.0, 0.0, 0.0, 0.0, 0.0, 0.0, 0.0, 0.0, 0.0, 0.0, 0.0, 0.0, 0.0, 0.0, 0.0, 0.0, 0.0, 0.0, 0.0, 0.0, 0.0, 0.0, 0.0, 0.0, 0.75, 0.5, 0.7708, 0.5, 0.7708, 0.5833, 0.75, 0.5833, 0.75, 0.5833, 0.7708, 0.5833, 0.7708, 0.6667, 0.75, 0.6667, 0.75, 0.6667, 0.7708, 0.6667, 0.7708, 0.75, 0.75, 0.75, 0.75, 0.75, 0.7708, 0.75, 0.7708, 0.8333, 0.75, 0.8333, 0.75, 0.8333, 0.7708, 0.8333, 0.7708, 0.9167, 0.75, 0.9167, 0.75, 0.9167, 0.7708, 0.9167, 0.7708, 1.0, 0.75, 1.0, 0.0, 0.0, 0.0, 0.0, 0.0, 0.0, 0.0, 0.0, 0.0, 0.0, 0.0, 0.0, 0.0, 0.0, 0.0, 0.0, 0.0, 0.0, 0.0, 0.0, 0.0, 0.0, 0.0, 0.0, 0.7708, 0.5, 0.7917, 0.5, 0.7917, 0.5833, 0.7708, 0.5833, 0.7708, 0.5833, 0.7917, 0.5833, 0.7917, 0.6667, 0.7708, 0.6667, 0.7708, 0.6667, 0.7917, 0.6667, 0.7917, 0.75, 0.7708, 0.75, 0.7708, 0.75, 0.7917, 0.75, 0.7917, 0.8333, 0.7708, 0.8333, 0.7708, 0.8333, 0.7917, 0.8333, 0.7917, 0.9167, 0.7708, 0.9167, 0.7708, 0.9167, 0.7917, 0.9167, 0.7917, 1.0, 0.7708, 1.0, 0.0, 0.0, 0.0, 0.0, 0.0, 0.0, 0.0, 0.0, 0.0, 0.0, 0.0, 0.0, 0.0, 0.0, 0.0, 0.0, 0.0, 0.0, 0.0, 0.0, 0.0, 0.0, 0.0, 0.0, 0.7917, 0.5, 0.8125, 0.5, 0.8125, 0.5833, 0.7917, 0.5833, 0.7917, 0.5833, 0.8125, 0.5833, 0.8125, 0.6667, 0.7917, 0.6667, 0.7917, 0.6667, 0.8125, 0.6667, 0.8125, 0.75, 0.7917, 0.75, 0.7917, 0.75, 0.8125, 0.75, 0.8125, 0.8333, 0.7917, 0.8333, 0.7917, 0.8333, 0.8125, 0.8333, 0.8125, 0.9167, 0.7917, 0.9167, 0.7917, 0.9167, 0.8125, 0.9167, 0.8125, 1.0, 0.7917, 1.0, 0.0, 0.0, 0.0, 0.0, 0.0, 0.0, 0.0, 0.0, 0.0, 0.0, 0.0, 0.0, 0.8125, 0.5, 0.8333, 0.5, 0.8333, 0.5833, 0.8125, 0.5833, 0.8125, 0.5833, 0.8333, 0.5833, 0.8333, 0.6667, 0.8125, 0.6667, 0.8125, 0.6667, 0.8333, 0.6667, 0.8333, 0.75, 0.8125, 0.75, 0.8125, 0.75, 0.8333, 0.75, 0.8333, 0.8333, 0.8125, 0.8333, 0.8125, 0.8333, 0.8333, 0.8333, 0.8333, 0.9167, 0.8125, 0.9167, 0.8125, 0.9167, 0.8333, 0.9167, 0.8333, 1.0, 0.8125, 1.0, 0.0, 0.0, 0.0, 0.0, 0.0, 0.0, 0.0, 0.0, 0.0, 0.0, 0.0, 0.0, 0.0, 0.0, 0.0, 0.0, 0.0, 0.0, 0.0, 0.0, 0.0, 0.0, 0.0, 0.0, 0.8333, 0.5, 0.8542, 0.5, 0.8542, 0.5833, 0.8333, 0.5833, 0.8333, 0.5833, 0.8542, 0.5833, 0.8542, 0.6667, 0.8333, 0.6667, 0.8333, 0.6667, 0.8542, 0.6667, 0.8542, 0.75, 0.8333, 0.75, 0.8333, 0.75, 0.8542, 0.75, 0.8542, 0.8333, 0.8333, 0.8333, 0.8333, 0.8333, 0.8542, 0.8333, 0.8542, 0.9167, 0.8333, 0.9167, 0.8333, 0.9167, 0.8542, 0.9167, 0.8542, 1.0, 0.8333, 1.0, 0.0, 0.0, 0.0, 0.0, 0.0, 0.0, 0.0, 0.0, 0.0, 0.0, 0.0, 0.0, 0.0, 0.0, 0.0, 0.0, 0.0, 0.0, 0.0, 0.0, 0.0, 0.0, 0.0, 0.0, 0.8542, 0.5, 0.875, 0.5, 0.875, 0.5833, 0.8542, 0.5833, 0.8542, 0.5833, 0.875, 0.5833, 0.875, 0.6667, 0.8542, 0.6667, 0.8542, 0.6667, 0.875, 0.6667, 0.875, 0.75, 0.8542, 0.75, 0.8542, 0.75, 0.875, 0.75, 0.875, 0.8333, 0.8542, 0.8333, 0.8542, 0.8333, 0.875, 0.8333, 0.875, 0.9167, 0.8542, 0.9167, 0.8542, 0.9167, 0.875, 0.9167, 0.875, 1.0, 0.8542, 1.0, 0.0, 0.0, 0.0, 0.0, 0.0, 0.0, 0.0, 0.0, 0.0, 0.0, 0.0, 0.0, 0.0, 0.0, 0.0, 0.0, 0.0, 0.0, 0.0, 0.0, 0.0, 0.0, 0.0, 0.0, 0.875, 0.5, 0.8958, 0.5, 0.8958, 0.5833, 0.875, 0.5833, 0.875, 0.5833, 0.8958, 0.5833, 0.8958, 0.6667, 0.875, 0.6667, 0.875, 0.6667, 0.8958, 0.6667, 0.8958, 0.75, 0.875, 0.75, 0.875, 0.75, 0.8958, 0.75, 0.8958, 0.8333, 0.875, 0.8333, 0.875, 0.8333, 0.8958, 0.8333, 0.8958, 0.9167, 0.875, 0.9167, 0.875, 0.9167, 0.8958, 0.9167, 0.8958, 1.0, 0.875, 1.0, 0.0, 0.0, 0.0, 0.0, 0.0, 0.0, 0.0, 0.0, 0.0, 0.0, 0.0, 0.0, 0.8958, 0.5, 0.9167, 0.5, 0.9167, 0.5833, 0.8958, 0.5833, 0.8958, 0.5833, 0.9167, 0.5833, 0.9167, 0.6667, 0.8958, 0.6667, 0.8958, 0.6667, 0.9167, 0.6667, 0.9167, 0.75, 0.8958, 0.75, 0.8958, 0.75, 0.9167, 0.75, 0.9167, 0.8333, 0.8958, 0.8333, 0.8958, 0.8333, 0.9167, 0.8333, 0.9167, 0.9167, 0.8958, 0.9167, 0.8958, 0.9167, 0.9167, 0.9167, 0.9167, 1.0, 0.8958, 1.0, 0.0, 0.0, 0.0, 0.0, 0.0, 0.0, 0.0, 0.0, 0.0, 0.0, 0.0, 0.0, 0.0, 0.0, 0.0, 0.0, 0.0, 0.0, 0.0, 0.0, 0.0, 0.0, 0.0, 0.0, 0.9167, 0.5, 0.9375, 0.5, 0.9375, 0.5833, 0.9167, 0.5833, 0.9167, 0.5833, 0.9375, 0.5833, 0.9375, 0.6667, 0.9167, 0.6667, 0.9167, 0.6667, 0.9375, 0.6667, 0.9375, 0.75, 0.9167, 0.75, 0.9167, 0.75, 0.9375, 0.75, 0.9375, 0.8333, 0.9167, 0.8333, 0.9167, 0.8333, 0.9375, 0.8333, 0.9375, 0.9167, 0.9167, 0.9167, 0.9167, 0.9167, 0.9375, 0.9167, 0.9375, 1.0, 0.9167, 1.0, 0.0, 0.0, 0.0, 0.0, 0.0, 0.0, 0.0, 0.0, 0.0, 0.0, 0.0, 0.0, 0.0, 0.0, 0.0, 0.0, 0.0, 0.0, 0.0, 0.0, 0.0, 0.0, 0.0, 0.0, 0.9375, 0.5, 0.9583, 0.5, 0.9583, 0.5833, 0.9375, 0.5833, 0.9375, 0.5833, 0.9583, 0.5833, 0.9583, 0.6667, 0.9375, 0.6667, 0.9375, 0.6667, 0.9583, 0.6667, 0.9583, 0.75, 0.9375, 0.75, 0.9375, 0.75, 0.9583, 0.75, 0.9583, 0.8333, 0.9375, 0.8333, 0.9375, 0.8333, 0.9583, 0.8333, 0.9583, 0.9167, 0.9375, 0.9167, 0.9375, 0.9167, 0.9583, 0.9167, 0.9583, 1.0, 0.9375, 1.0, 0.0, 0.0, 0.0, 0.0, 0.0, 0.0, 0.0, 0.0, 0.0, 0.0, 0.0, 0.0, 0.0, 0.0, 0.0, 0.0, 0.0, 0.0, 0.9583, 0.5, 0.9792, 0.5, 0.9792, 0.5833, 0.9583, 0.5833, 0.9583, 0.5833, 0.9792, 0.5833, 0.9792, 0.6667, 0.9583, 0.6667, 0.9583, 0.6667, 0.9792, 0.6667, 0.9792, 0.75, 0.9583, 0.75, 0.9583, 0.75, 0.9792, 0.75, 0.9792, 0.8333, 0.9583, 0.8333, 0.9583, 0.8333, 0.9792, 0.8333, 0.9792, 0.9167, 0.9583, 0.9167, 0.9583, 0.9167, 0.9792, 0.9167, 0.9792, 1.0, 0.9583, 1.0, 0.0, 0.0, 0.0, 0.0, 0.0, 0.0, 0.0, 0.0, 0.0, 0.0, 0.0, 0.0, 0.9792, 0.5, 1.0, 0.5, 1.0, 0.5833, 0.9792, 0.5833, 0.9792, 0.5833, 1.0, 0.5833, 1.0, 0.6667, 0.9792, 0.6667, 0.9792, 0.6667, 1.0, 0.6667, 1.0, 0.75, 0.9792, 0.75, 0.9792, 0.75, 1.0, 0.75, 1.0, 0.8333, 0.9792, 0.8333, 0.9792, 0.8333, 1.0, 0.8333, 1.0, 0.9167, 0.9792, 0.9167, 0.9792, 0.9167, 1.0, 0.9167, 1.0, 1.0, 0.9792, 1.0, 0.0, 0.0, 0.0, 0.0, 0.0, 0.0, 0.0, 0.0, 0.0, 0.0, 0.0, 0.0, 8.882e-16, 0.5, 0.02083, 0.5, 0.02083, 0.5833, 8.882e-16, 0.5833, 8.882e-16, 0.5833, 0.02083, 0.5833, 0.02083, 0.6667, 8.882e-16, 0.6667, 8.882e-16, 0.6667, 0.02083, 0.6667, 0.02083, 0.75, 8.882e-16, 0.75, 8.882e-16, 0.75, 0.02083, 0.75, 0.02083, 0.8333, 8.882e-16, 0.8333, 8.882e-16, 0.8333, 0.02083, 0.8333, 0.02083, 0.9167, 8.882e-16, 0.9167, 8.882e-16, 0.9167, 0.02083, 0.9167, 0.02083, 1.0, 8.882e-16, 1.0, 0.0, 0.0, 0.0, 0.0, 0.0, 0.0, 0.02083, 0.5, 0.04167, 0.5, 0.04167, 0.5833, 0.02083, 0.5833, 0.02083, 0.5833, 0.04167, 0.5833, 0.04167, 0.6667, 0.02083, 0.6667, 0.02083, 0.6667, 0.04167, 0.6667, 0.04167, 0.75, 0.02083, 0.75, 0.02083, 0.75, 0.04167, 0.75, 0.04167, 0.8333, 0.02083, 0.8333, 0.02083, 0.8333, 0.04167, 0.8333, 0.04167, 0.9167, 0.02083, 0.9167, 0.02083, 0.9167, 0.04167, 0.9167, 0.04167, 1.0, 0.02083, 1.0, 0.0, 0.0, 0.0, 0.0, 0.0, 0.0, 0.04167, 0.5, 0.0625, 0.5, 0.0625, 0.5833, 0.04167, 0.5833, 0.04167, 0.5833, 0.0625, 0.5833, 0.0625, 0.6667, 0.04167, 0.6667, 0.04167, 0.6667, 0.0625, 0.6667, 0.0625, 0.75, 0.04167, 0.75, 0.04167, 0.75, 0.0625, 0.75, 0.0625, 0.8333, 0.04167, 0.8333, 0.04167, 0.8333, 0.0625, 0.8333, 0.0625, 0.9167, 0.04167, 0.9167, 0.04167, 0.9167, 0.0625, 0.9167, 0.0625, 1.0, 0.04167, 1.0, 0.0625, 0.5, 0.08333, 0.5, 0.08333, 0.5833, 0.0625, 0.5833, 0.0625, 0.5833, 0.08333, 0.5833, 0.08333, 0.6667, 0.0625, 0.6667, 0.0625, 0.6667, 0.08333, 0.6667, 0.08333, 0.75, 0.0625, 0.75, 0.0625, 0.75, 0.08333, 0.75, 0.08333, 0.8333, 0.0625, 0.8333, 0.0625, 0.8333, 0.08333, 0.8333, 0.08333, 0.9167, 0.0625, 0.9167, 0.0625, 0.9167, 0.08333, 0.9167, 0.08333, 1.0, 0.0625, 1.0, 0.0, 0.0, 0.0, 0.0, 0.0, 0.0, 0.08333, 0.5, 0.1042, 0.5, 0.1042, 0.5833, 0.08333, 0.5833, 0.08333, 0.5833, 0.1042, 0.5833, 0.1042, 0.6667, 0.08333, 0.6667, 0.08333, 0.6667, 0.1042, 0.6667, 0.1042, 0.75, 0.08333, 0.75, 0.08333, 0.75, 0.1042, 0.75, 0.1042, 0.8333, 0.08333, 0.8333, 0.08333, 0.8333, 0.1042, 0.8333, 0.1042, 0.9167, 0.08333, 0.9167, 0.08333, 0.9167, 0.1042, 0.9167, 0.1042, 1.0, 0.08333, 1.0, 0.0, 0.0, 0.0, 0.0, 0.0, 0.0, 0.1042, 0.5, 0.125, 0.5, 0.125, 0.5833, 0.1042, 0.5833, 0.1042, 0.5833, 0.125, 0.5833, 0.125, 0.6667, 0.1042, 0.6667, 0.1042, 0.6667, 0.125, 0.6667, 0.125, 0.75, 0.1042, 0.75, 0.1042, 0.75, 0.125, 0.75, 0.125, 0.8333, 0.1042, 0.8333, 0.1042, 0.8333, 0.125, 0.8333, 0.125, 0.9167, 0.1042, 0.9167, 0.1042, 0.9167, 0.125, 0.9167, 0.125, 1.0, 0.1042, 1.0, 0.0, 0.0, 0.0, 0.0, 0.0, 0.0, 0.125, 0.5, 0.1458, 0.5, 0.1458, 0.5833, 0.125, 0.5833, 0.125, 0.5833, 0.1458, 0.5833, 0.1458, 0.6667, 0.125, 0.6667, 0.125, 0.6667, 0.1458, 0.6667, 0.1458, 0.75, 0.125, 0.75, 0.125, 0.75, 0.1458, 0.75, 0.1458, 0.8333, 0.125, 0.8333, 0.125, 0.8333, 0.1458, 0.8333, 0.1458, 0.9167, 0.125, 0.9167, 0.125, 0.9167, 0.1458, 0.9167, 0.1458, 1.0, 0.125, 1.0, 0.1458, 0.5, 0.1667, 0.5, 0.1667, 0.5833, 0.1458, 0.5833, 0.1458, 0.5833, 0.1667, 0.5833, 0.1667, 0.6667, 0.1458, 0.6667, 0.1458, 0.6667, 0.1667, 0.6667, 0.1667, 0.75, 0.1458, 0.75, 0.1458, 0.75, 0.1667, 0.75, 0.1667, 0.8333, 0.1458, 0.8333, 0.1458, 0.8333, 0.1667, 0.8333, 0.1667, 0.9167, 0.1458, 0.9167, 0.1458, 0.9167, 0.1667, 0.9167, 0.1667, 1.0, 0.1458, 1.0, 0.0, 0.0, 0.0, 0.0, 0.0, 0.0, 0.1667, 0.5, 0.1875, 0.5, 0.1875, 0.5833, 0.1667, 0.5833, 0.1667, 0.5833, 0.1875, 0.5833, 0.1875, 0.6667, 0.1667, 0.6667, 0.1667, 0.6667, 0.1875, 0.6667, 0.1875, 0.75, 0.1667, 0.75, 0.1667, 0.75, 0.1875, 0.75, 0.1875, 0.8333, 0.1667, 0.8333, 0.1667, 0.8333, 0.1875, 0.8333, 0.1875, 0.9167, 0.1667, 0.9167, 0.1667, 0.9167, 0.1875, 0.9167, 0.1875, 1.0, 0.1667, 1.0, 0.0, 0.0, 0.0, 0.0, 0.0, 0.0, 0.1875, 0.5, 0.2083, 0.5, 0.2083, 0.5833, 0.1875, 0.5833, 0.1875, 0.5833, 0.2083, 0.5833, 0.2083, 0.6667, 0.1875, 0.6667, 0.1875, 0.6667, 0.2083, 0.6667, 0.2083, 0.75, 0.1875, 0.75, 0.1875, 0.75, 0.2083, 0.75, 0.2083, 0.8333, 0.1875, 0.8333, 0.1875, 0.8333, 0.2083, 0.8333, 0.2083, 0.9167, 0.1875, 0.9167, 0.1875, 0.9167, 0.2083, 0.9167, 0.2083, 1.0, 0.1875, 1.0, 0.0, 0.0, 0.0, 0.0, 0.0, 0.0, 0.2083, 0.5, 0.2292, 0.5, 0.2292, 0.5833, 0.2083, 0.5833, 0.2083, 0.5833, 0.2292, 0.5833, 0.2292, 0.6667, 0.2083, 0.6667, 0.2083, 0.6667, 0.2292, 0.6667, 0.2292, 0.75, 0.2083, 0.75, 0.2083, 0.75, 0.2292, 0.75, 0.2292, 0.8333, 0.2083, 0.8333, 0.2083, 0.8333, 0.2292, 0.8333, 0.2292, 0.9167, 0.2083, 0.9167, 0.2083, 0.9167, 0.2292, 0.9167, 0.2292, 1.0, 0.2083, 1.0, 0.2292, 0.5, 0.25, 0.5, 0.25, 0.5833, 0.2292, 0.5833, 0.2292, 0.5833, 0.25, 0.5833, 0.25, 0.6667, 0.2292, 0.6667, 0.2292, 0.6667, 0.25, 0.6667, 0.25, 0.75, 0.2292, 0.75, 0.2292, 0.75, 0.25, 0.75, 0.25, 0.8333, 0.2292, 0.8333, 0.2292, 0.8333, 0.25, 0.8333, 0.25, 0.9167, 0.2292, 0.9167, 0.2292, 0.9167, 0.25, 0.9167, 0.25, 1.0, 0.2292, 1.0, 0.0, 0.0, 0.0, 0.0, 0.0, 0.0, 0.25, 0.5, 0.2708, 0.5, 0.2708, 0.5833, 0.25, 0.5833, 0.25, 0.5833, 0.2708, 0.5833, 0.2708, 0.6667, 0.25, 0.6667, 0.25, 0.6667, 0.2708, 0.6667, 0.2708, 0.75, 0.25, 0.75, 0.25, 0.75, 0.2708, 0.75, 0.2708, 0.8333, 0.25, 0.8333, 0.25, 0.8333, 0.2708, 0.8333, 0.2708, 0.9167, 0.25, 0.9167, 0.25, 0.9167, 0.2708, 0.9167, 0.2708, 1.0, 0.25, 1.0, 0.0, 0.0, 0.0, 0.0, 0.0, 0.0, 0.2708, 0.5, 0.2917, 0.5, 0.2917, 0.5833, 0.2708, 0.5833, 0.2708, 0.5833, 0.2917, 0.5833, 0.2917, 0.6667, 0.2708, 0.6667, 0.2708, 0.6667, 0.2917, 0.6667, 0.2917, 0.75, 0.2708, 0.75, 0.2708, 0.75, 0.2917, 0.75, 0.2917, 0.8333, 0.2708, 0.8333, 0.2708, 0.8333, 0.2917, 0.8333, 0.2917, 0.9167, 0.2708, 0.9167, 0.2708, 0.9167, 0.2917, 0.9167, 0.2917, 1.0, 0.2708, 1.0, 0.0, 0.0, 0.0, 0.0, 0.0, 0.0, 0.2917, 0.5, 0.3125, 0.5, 0.3125, 0.5833, 0.2917, 0.5833, 0.2917, 0.5833, 0.3125, 0.5833, 0.3125, 0.6667, 0.2917, 0.6667, 0.2917, 0.6667, 0.3125, 0.6667, 0.3125, 0.75, 0.2917, 0.75, 0.2917, 0.75, 0.3125, 0.75, 0.3125, 0.8333, 0.2917, 0.8333, 0.2917, 0.8333, 0.3125, 0.8333, 0.3125, 0.9167, 0.2917, 0.9167, 0.2917, 0.9167, 0.3125, 0.9167, 0.3125, 1.0, 0.2917, 1.0, 0.3125, 0.5, 0.3333, 0.5, 0.3333, 0.5833, 0.3125, 0.5833, 0.3125, 0.5833, 0.3333, 0.5833, 0.3333, 0.6667, 0.3125, 0.6667, 0.3125, 0.6667, 0.3333, 0.6667, 0.3333, 0.75, 0.3125, 0.75, 0.3125, 0.75, 0.3333, 0.75, 0.3333, 0.8333, 0.3125, 0.8333, 0.3125, 0.8333, 0.3333, 0.8333, 0.3333, 0.9167, 0.3125, 0.9167, 0.3125, 0.9167, 0.3333, 0.9167, 0.3333, 1.0, 0.3125, 1.0, 0.0, 0.0, 0.0, 0.0, 0.0, 0.0, 0.3333, 0.5, 0.3542, 0.5, 0.3542, 0.5833, 0.3333, 0.5833, 0.3333, 0.5833, 0.3542, 0.5833, 0.3542, 0.6667, 0.3333, 0.6667, 0.3333, 0.6667, 0.3542, 0.6667, 0.3542, 0.75, 0.3333, 0.75, 0.3333, 0.75, 0.3542, 0.75, 0.3542, 0.8333, 0.3333, 0.8333, 0.3333, 0.8333, 0.3542, 0.8333, 0.3542, 0.9167, 0.3333, 0.9167, 0.3333, 0.9167, 0.3542, 0.9167, 0.3542, 1.0, 0.3333, 1.0, 0.0, 0.0, 0.0, 0.0, 0.0, 0.0, 0.3542, 0.5, 0.375, 0.5, 0.375, 0.5833, 0.3542, 0.5833, 0.3542, 0.5833, 0.375, 0.5833, 0.375, 0.6667, 0.3542, 0.6667, 0.3542, 0.6667, 0.375, 0.6667, 0.375, 0.75, 0.3542, 0.75, 0.3542, 0.75, 0.375, 0.75, 0.375, 0.8333, 0.3542, 0.8333, 0.3542, 0.8333, 0.375, 0.8333, 0.375, 0.9167, 0.3542, 0.9167, 0.3542, 0.9167, 0.375, 0.9167, 0.375, 1.0, 0.3542, 1.0, 0.0, 0.0, 0.0, 0.0, 0.0, 0.0, 0.375, 0.5, 0.3958, 0.5, 0.3958, 0.5833, 0.375, 0.5833, 0.375, 0.5833, 0.3958, 0.5833, 0.3958, 0.6667, 0.375, 0.6667, 0.375, 0.6667, 0.3958, 0.6667, 0.3958, 0.75, 0.375, 0.75, 0.375, 0.75, 0.3958, 0.75, 0.3958, 0.8333, 0.375, 0.8333, 0.375, 0.8333, 0.3958, 0.8333, 0.3958, 0.9167, 0.375, 0.9167, 0.375, 0.9167, 0.3958, 0.9167, 0.3958, 1.0, 0.375, 1.0, 0.0, 0.0, 0.0, 0.0, 0.0, 0.0, 0.3958, 0.5, 0.4167, 0.5, 0.4167, 0.5833, 0.3958, 0.5833, 0.3958, 0.5833, 0.4167, 0.5833, 0.4167, 0.6667, 0.3958, 0.6667, 0.3958, 0.6667, 0.4167, 0.6667, 0.4167, 0.75, 0.3958, 0.75, 0.3958, 0.75, 0.4167, 0.75, 0.4167, 0.8333, 0.3958, 0.8333, 0.3958, 0.8333, 0.4167, 0.8333, 0.4167, 0.9167, 0.3958, 0.9167, 0.3958, 0.9167, 0.4167, 0.9167, 0.4167, 1.0, 0.3958, 1.0, 0.0, 0.0, 0.0, 0.0, 0.0, 0.0, 0.4167, 0.5, 0.4375, 0.5, 0.4375, 0.5833, 0.4167, 0.5833, 0.4167, 0.5833, 0.4375, 0.5833, 0.4375, 0.6667, 0.4167, 0.6667, 0.4167, 0.6667, 0.4375, 0.6667, 0.4375, 0.75, 0.4167, 0.75, 0.4167, 0.75, 0.4375, 0.75, 0.4375, 0.8333, 0.4167, 0.8333, 0.4167, 0.8333, 0.4375, 0.8333, 0.4375, 0.9167, 0.4167, 0.9167, 0.4167, 0.9167, 0.4375, 0.9167, 0.4375, 1.0, 0.4167, 1.0, 0.0, 0.0, 0.0, 0.0, 0.0, 0.0, 0.4375, 0.5, 0.4583, 0.5, 0.4583, 0.5833, 0.4375, 0.5833, 0.4375, 0.5833, 0.4583, 0.5833, 0.4583, 0.6667, 0.4375, 0.6667, 0.4375, 0.6667, 0.4583, 0.6667, 0.4583, 0.75, 0.4375, 0.75, 0.4375, 0.75, 0.4583, 0.75, 0.4583, 0.8333, 0.4375, 0.8333, 0.4375, 0.8333, 0.4583, 0.8333, 0.4583, 0.9167, 0.4375, 0.9167, 0.4375, 0.9167, 0.4583, 0.9167, 0.4583, 1.0, 0.4375, 1.0, 0.0, 0.0, 0.0, 0.0, 0.0, 0.0, 0.4583, 0.5, 0.4792, 0.5, 0.4792, 0.5833, 0.4583, 0.5833, 0.4583, 0.5833, 0.4792, 0.5833, 0.4792, 0.6667, 0.4583, 0.6667, 0.4583, 0.6667, 0.4792, 0.6667, 0.4792, 0.75, 0.4583, 0.75, 0.4583, 0.75, 0.4792, 0.75, 0.4792, 0.8333, 0.4583, 0.8333, 0.4583, 0.8333, 0.4792, 0.8333, 0.4792, 0.9167, 0.4583, 0.9167, 0.4583, 0.9167, 0.4792, 0.9167, 0.4792, 1.0, 0.4583, 1.0, 0.0, 0.0, 0.0, 0.0, 0.0, 0.0, 0.4792, 0.5, 0.5, 0.5, 0.5, 0.5833, 0.4792, 0.5833, 0.4792, 0.5833, 0.5, 0.5833, 0.5, 0.6667, 0.4792, 0.6667, 0.4792, 0.6667, 0.5, 0.6667, 0.5, 0.75, 0.4792, 0.75, 0.4792, 0.75, 0.5, 0.75, 0.5, 0.8333, 0.4792, 0.8333, 0.4792, 0.8333, 0.5, 0.8333, 0.5, 0.9167, 0.4792, 0.9167, 0.4792, 0.9167, 0.5, 0.9167, 0.5, 1.0, 0.4792, 1.0])
me_002.update()

# ---- objects
ob_ring = bpy.data.objects.new('Ring', me_002)

# ---- transforms, parenting, visibility, modifiers, constraints
ob_ring.location = (0.0, 0.0, 0.0)
_m = ob_ring.modifiers.new('ベベル', 'BEVEL')
_m = ob_ring.modifiers.new('細分化', 'SUBSURF')
_m.levels = 3

# ---- collection membership
col_collection.objects.link(ob_ring)

# ---- scene / render settings (as saved in the file)
scene.frame_start = 1; scene.frame_end = 250; scene.frame_set(1)
scene.render.engine = 'BLENDER_EEVEE_NEXT'
scene.cycles.sampling_pattern = 'TABULATED_SOBOL'
scene.cycles.use_light_tree = False
scene.view_settings.view_transform = 'Filmic'
bpy.context.view_layer.update()

# ---- added for rendering (the .blend has no active camera and no usable light): camera, sun
cam_auto = bpy.data.cameras.new('AutoCamera')
cam_auto.lens = 50.0
cam_auto.sensor_width = 36.0
cam_auto.clip_end = 1000.0
ob_auto_camera = bpy.data.objects.new('AutoCamera', cam_auto)
scene.collection.objects.link(ob_auto_camera)
ob_auto_camera.location = (28.6803, -34.4164, 22.9313)
ob_auto_camera.rotation_euler = (1.09748, -7.21219e-08, 0.694738)
scene.camera = ob_auto_camera
light_auto_sun = bpy.data.lights.new('AutoSun', 'SUN')
light_auto_sun.energy = 3.0
light_auto_sun.angle = 0.0523599
ob_auto_sun = bpy.data.objects.new('AutoSun', light_auto_sun)
scene.collection.objects.link(ob_auto_sun)
ob_auto_sun.rotation_euler = (0.872665, 0.174533, 0.523599)
bpy.context.view_layer.update()

